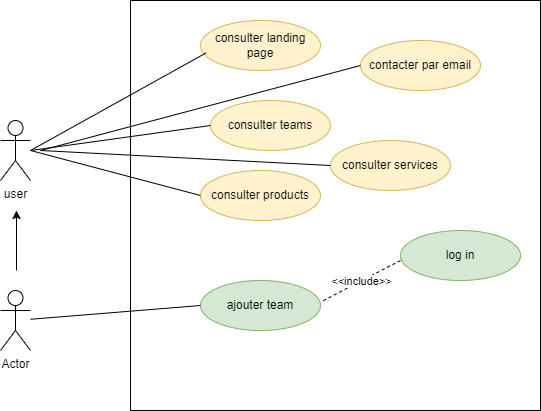

The diagram above was exported from draw.io. Its source (the exported page's mxGraphModel, read from the mxfile embedded in the PNG):
<mxGraphModel dx="1009" dy="542" grid="1" gridSize="10" guides="1" tooltips="1" connect="1" arrows="1" fold="1" page="1" pageScale="1" pageWidth="850" pageHeight="1100" math="0" shadow="0">
  <root>
    <mxCell id="0" />
    <mxCell id="1" parent="0" />
    <mxCell id="2AQJgPxLIm9TXo5fGzGd-1" value="user" style="shape=umlActor;verticalLabelPosition=bottom;verticalAlign=top;html=1;outlineConnect=0;" vertex="1" parent="1">
      <mxGeometry x="190" y="160" width="30" height="60" as="geometry" />
    </mxCell>
    <mxCell id="2AQJgPxLIm9TXo5fGzGd-2" value="Actor" style="shape=umlActor;verticalLabelPosition=bottom;verticalAlign=top;html=1;outlineConnect=0;" vertex="1" parent="1">
      <mxGeometry x="190" y="330" width="30" height="60" as="geometry" />
    </mxCell>
    <mxCell id="2AQJgPxLIm9TXo5fGzGd-7" value="" style="endArrow=classic;html=1;rounded=0;" edge="1" parent="1">
      <mxGeometry width="50" height="50" relative="1" as="geometry">
        <mxPoint x="206" y="310" as="sourcePoint" />
        <mxPoint x="206" y="250" as="targetPoint" />
      </mxGeometry>
    </mxCell>
    <mxCell id="2AQJgPxLIm9TXo5fGzGd-8" value="" style="whiteSpace=wrap;html=1;aspect=fixed;" vertex="1" parent="1">
      <mxGeometry x="320" y="40" width="410" height="410" as="geometry" />
    </mxCell>
    <mxCell id="2AQJgPxLIm9TXo5fGzGd-9" value="consulter landing page" style="ellipse;whiteSpace=wrap;html=1;fillColor=#fff2cc;strokeColor=#d6b656;" vertex="1" parent="1">
      <mxGeometry x="390" y="60" width="120" height="50" as="geometry" />
    </mxCell>
    <mxCell id="2AQJgPxLIm9TXo5fGzGd-10" value="consulter teams" style="ellipse;whiteSpace=wrap;html=1;fillColor=#fff2cc;strokeColor=#d6b656;" vertex="1" parent="1">
      <mxGeometry x="400" y="140" width="120" height="50" as="geometry" />
    </mxCell>
    <mxCell id="2AQJgPxLIm9TXo5fGzGd-11" value="consulter products" style="ellipse;whiteSpace=wrap;html=1;fillColor=#fff2cc;strokeColor=#d6b656;" vertex="1" parent="1">
      <mxGeometry x="390" y="210" width="120" height="50" as="geometry" />
    </mxCell>
    <mxCell id="2AQJgPxLIm9TXo5fGzGd-12" value="consulter services" style="ellipse;whiteSpace=wrap;html=1;fillColor=#fff2cc;strokeColor=#d6b656;" vertex="1" parent="1">
      <mxGeometry x="520" y="180" width="120" height="50" as="geometry" />
    </mxCell>
    <mxCell id="2AQJgPxLIm9TXo5fGzGd-13" value="contacter par email" style="ellipse;whiteSpace=wrap;html=1;fillColor=#fff2cc;strokeColor=#d6b656;" vertex="1" parent="1">
      <mxGeometry x="550" y="80" width="120" height="50" as="geometry" />
    </mxCell>
    <mxCell id="2AQJgPxLIm9TXo5fGzGd-14" value="" style="endArrow=none;html=1;rounded=0;entryX=0;entryY=0.5;entryDx=0;entryDy=0;" edge="1" parent="1" target="2AQJgPxLIm9TXo5fGzGd-11">
      <mxGeometry width="50" height="50" relative="1" as="geometry">
        <mxPoint x="220" y="190" as="sourcePoint" />
        <mxPoint x="450" y="260" as="targetPoint" />
      </mxGeometry>
    </mxCell>
    <mxCell id="2AQJgPxLIm9TXo5fGzGd-16" value="" style="endArrow=none;html=1;rounded=0;entryX=0.047;entryY=0.648;entryDx=0;entryDy=0;entryPerimeter=0;" edge="1" parent="1" target="2AQJgPxLIm9TXo5fGzGd-9">
      <mxGeometry width="50" height="50" relative="1" as="geometry">
        <mxPoint x="220" y="190" as="sourcePoint" />
        <mxPoint x="400" y="245" as="targetPoint" />
      </mxGeometry>
    </mxCell>
    <mxCell id="2AQJgPxLIm9TXo5fGzGd-17" value="" style="endArrow=none;html=1;rounded=0;entryX=0;entryY=0.5;entryDx=0;entryDy=0;" edge="1" parent="1" target="2AQJgPxLIm9TXo5fGzGd-10">
      <mxGeometry width="50" height="50" relative="1" as="geometry">
        <mxPoint x="220" y="190" as="sourcePoint" />
        <mxPoint x="410" y="255" as="targetPoint" />
      </mxGeometry>
    </mxCell>
    <mxCell id="2AQJgPxLIm9TXo5fGzGd-18" value="" style="endArrow=none;html=1;rounded=0;entryX=0;entryY=0.5;entryDx=0;entryDy=0;" edge="1" parent="1" target="2AQJgPxLIm9TXo5fGzGd-13">
      <mxGeometry width="50" height="50" relative="1" as="geometry">
        <mxPoint x="230" y="190" as="sourcePoint" />
        <mxPoint x="400" y="245" as="targetPoint" />
      </mxGeometry>
    </mxCell>
    <mxCell id="2AQJgPxLIm9TXo5fGzGd-19" value="" style="endArrow=none;html=1;rounded=0;entryX=0;entryY=0.5;entryDx=0;entryDy=0;" edge="1" parent="1" target="2AQJgPxLIm9TXo5fGzGd-12">
      <mxGeometry width="50" height="50" relative="1" as="geometry">
        <mxPoint x="230" y="190" as="sourcePoint" />
        <mxPoint x="410" y="255" as="targetPoint" />
      </mxGeometry>
    </mxCell>
    <mxCell id="2AQJgPxLIm9TXo5fGzGd-21" value="ajouter team" style="ellipse;whiteSpace=wrap;html=1;fillColor=#d5e8d4;strokeColor=#82b366;" vertex="1" parent="1">
      <mxGeometry x="390" y="320" width="120" height="50" as="geometry" />
    </mxCell>
    <mxCell id="2AQJgPxLIm9TXo5fGzGd-22" value="" style="endArrow=none;html=1;rounded=0;entryX=0;entryY=0.5;entryDx=0;entryDy=0;" edge="1" parent="1" source="2AQJgPxLIm9TXo5fGzGd-2" target="2AQJgPxLIm9TXo5fGzGd-21">
      <mxGeometry width="50" height="50" relative="1" as="geometry">
        <mxPoint x="400" y="310" as="sourcePoint" />
        <mxPoint x="450" y="260" as="targetPoint" />
        <Array as="points" />
      </mxGeometry>
    </mxCell>
    <mxCell id="2AQJgPxLIm9TXo5fGzGd-24" value="" style="endArrow=none;dashed=1;html=1;rounded=0;" edge="1" parent="1">
      <mxGeometry width="50" height="50" relative="1" as="geometry">
        <mxPoint x="590" y="300" as="sourcePoint" />
        <mxPoint x="510" y="341.6" as="targetPoint" />
      </mxGeometry>
    </mxCell>
    <mxCell id="2AQJgPxLIm9TXo5fGzGd-26" value="&amp;lt;&amp;lt;include&amp;gt;&amp;gt;" style="edgeLabel;html=1;align=center;verticalAlign=middle;resizable=0;points=[];" vertex="1" connectable="0" parent="2AQJgPxLIm9TXo5fGzGd-24">
      <mxGeometry x="-0.0299" relative="1" as="geometry">
        <mxPoint as="offset" />
      </mxGeometry>
    </mxCell>
    <mxCell id="2AQJgPxLIm9TXo5fGzGd-25" value="log in" style="ellipse;whiteSpace=wrap;html=1;fillColor=#d5e8d4;strokeColor=#82b366;" vertex="1" parent="1">
      <mxGeometry x="590" y="270" width="120" height="50" as="geometry" />
    </mxCell>
  </root>
</mxGraphModel>